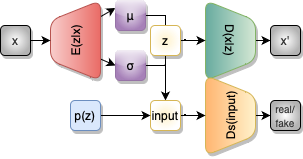

The diagram above was exported from draw.io. Its source (the exported page's mxGraphModel, read from the mxfile embedded in the PNG):
<mxGraphModel dx="1434" dy="827" grid="1" gridSize="10" guides="1" tooltips="1" connect="1" arrows="1" fold="1" page="1" pageScale="1" pageWidth="827" pageHeight="1169" math="0" shadow="0">
  <root>
    <mxCell id="0" />
    <mxCell id="1" parent="0" />
    <mxCell id="xyX_jNxP_MiF-OkY3XQk-1" style="rounded=0;orthogonalLoop=1;jettySize=auto;html=1;exitX=0.796;exitY=0.997;exitDx=0;exitDy=0;entryX=0;entryY=0.25;entryDx=0;entryDy=0;exitPerimeter=0;" parent="1" source="xyX_jNxP_MiF-OkY3XQk-3" target="xyX_jNxP_MiF-OkY3XQk-7" edge="1">
      <mxGeometry relative="1" as="geometry" />
    </mxCell>
    <mxCell id="xyX_jNxP_MiF-OkY3XQk-2" style="orthogonalLoop=1;jettySize=auto;html=1;entryX=0;entryY=0.5;entryDx=0;entryDy=0;movable=1;resizable=1;rotatable=1;deletable=1;editable=1;locked=0;connectable=1;jumpSize=5;sourcePerimeterSpacing=0;rounded=0;exitX=0.27;exitY=0.994;exitDx=0;exitDy=0;exitPerimeter=0;" parent="1" source="xyX_jNxP_MiF-OkY3XQk-3" target="xyX_jNxP_MiF-OkY3XQk-9" edge="1">
      <mxGeometry relative="1" as="geometry">
        <mxPoint x="170" y="325" as="sourcePoint" />
      </mxGeometry>
    </mxCell>
    <mxCell id="xyX_jNxP_MiF-OkY3XQk-3" value="E(z|x)" style="shape=trapezoid;perimeter=trapezoidPerimeter;whiteSpace=wrap;html=1;fixedSize=1;rotation=-90;fillColor=#f8cecc;strokeColor=#b85450;shadow=1;rounded=1;gradientColor=#EA6B66;" parent="1" vertex="1">
      <mxGeometry x="85" y="275" width="80" height="50" as="geometry" />
    </mxCell>
    <mxCell id="xyX_jNxP_MiF-OkY3XQk-4" value="" style="edgeStyle=orthogonalEdgeStyle;rounded=0;orthogonalLoop=1;jettySize=auto;html=1;" parent="1" source="xyX_jNxP_MiF-OkY3XQk-5" target="xyX_jNxP_MiF-OkY3XQk-12" edge="1">
      <mxGeometry relative="1" as="geometry" />
    </mxCell>
    <mxCell id="xyX_jNxP_MiF-OkY3XQk-5" value="D(x|z)" style="shape=trapezoid;perimeter=trapezoidPerimeter;whiteSpace=wrap;html=1;fixedSize=1;rotation=90;fillColor=#d5e8d4;strokeColor=#82b366;shadow=1;rounded=1;gradientColor=#67AB9F;" parent="1" vertex="1">
      <mxGeometry x="240" y="275" width="80" height="50" as="geometry" />
    </mxCell>
    <mxCell id="xyX_jNxP_MiF-OkY3XQk-6" value="" style="edgeStyle=orthogonalEdgeStyle;rounded=0;orthogonalLoop=1;jettySize=auto;html=1;" parent="1" source="xyX_jNxP_MiF-OkY3XQk-7" target="xyX_jNxP_MiF-OkY3XQk-11" edge="1">
      <mxGeometry relative="1" as="geometry" />
    </mxCell>
    <mxCell id="xyX_jNxP_MiF-OkY3XQk-7" value="μ" style="rounded=1;whiteSpace=wrap;html=1;fillColor=#e1d5e7;strokeColor=#9673a6;gradientColor=#A680B8;glass=1;shadow=1;gradientDirection=radial;" parent="1" vertex="1">
      <mxGeometry x="165" y="260" width="30" height="30" as="geometry" />
    </mxCell>
    <mxCell id="xyX_jNxP_MiF-OkY3XQk-8" value="" style="edgeStyle=orthogonalEdgeStyle;rounded=0;orthogonalLoop=1;jettySize=auto;html=1;" parent="1" source="xyX_jNxP_MiF-OkY3XQk-9" target="xyX_jNxP_MiF-OkY3XQk-11" edge="1">
      <mxGeometry relative="1" as="geometry" />
    </mxCell>
    <mxCell id="xyX_jNxP_MiF-OkY3XQk-9" value="σ" style="rounded=1;whiteSpace=wrap;html=1;fillColor=#e1d5e7;strokeColor=#9673a6;gradientColor=#A680B8;glass=1;shadow=1;gradientDirection=radial;" parent="1" vertex="1">
      <mxGeometry x="165" y="310" width="30" height="30" as="geometry" />
    </mxCell>
    <mxCell id="xyX_jNxP_MiF-OkY3XQk-10" value="" style="edgeStyle=orthogonalEdgeStyle;rounded=0;orthogonalLoop=1;jettySize=auto;html=1;" parent="1" source="xyX_jNxP_MiF-OkY3XQk-11" target="xyX_jNxP_MiF-OkY3XQk-5" edge="1">
      <mxGeometry relative="1" as="geometry" />
    </mxCell>
    <mxCell id="xyX_jNxP_MiF-OkY3XQk-18" value="" style="edgeStyle=orthogonalEdgeStyle;rounded=0;orthogonalLoop=1;jettySize=auto;html=1;" parent="1" source="xyX_jNxP_MiF-OkY3XQk-11" target="xyX_jNxP_MiF-OkY3XQk-17" edge="1">
      <mxGeometry relative="1" as="geometry" />
    </mxCell>
    <mxCell id="xyX_jNxP_MiF-OkY3XQk-11" value="z" style="rounded=1;whiteSpace=wrap;html=1;fillColor=#fff2cc;strokeColor=#d6b656;shadow=1;gradientDirection=radial;gradientColor=#FFFFFF;" parent="1" vertex="1">
      <mxGeometry x="200" y="285" width="30" height="30" as="geometry" />
    </mxCell>
    <mxCell id="xyX_jNxP_MiF-OkY3XQk-12" value="x'" style="rounded=1;whiteSpace=wrap;html=1;fillColor=default;fontColor=#333333;strokeColor=default;shadow=1;gradientColor=#B3B3B3;gradientDirection=radial;" parent="1" vertex="1">
      <mxGeometry x="320" y="285" width="30" height="30" as="geometry" />
    </mxCell>
    <mxCell id="xyX_jNxP_MiF-OkY3XQk-13" value="" style="rounded=0;orthogonalLoop=1;jettySize=auto;html=1;" parent="1" source="xyX_jNxP_MiF-OkY3XQk-14" target="xyX_jNxP_MiF-OkY3XQk-3" edge="1">
      <mxGeometry relative="1" as="geometry" />
    </mxCell>
    <mxCell id="xyX_jNxP_MiF-OkY3XQk-14" value="x" style="rounded=1;whiteSpace=wrap;html=1;fillColor=default;fontColor=#333333;strokeColor=default;shadow=1;gradientColor=#B3B3B3;gradientDirection=radial;" parent="1" vertex="1">
      <mxGeometry x="50" y="285" width="30" height="30" as="geometry" />
    </mxCell>
    <mxCell id="xyX_jNxP_MiF-OkY3XQk-22" value="" style="edgeStyle=orthogonalEdgeStyle;rounded=0;orthogonalLoop=1;jettySize=auto;html=1;" parent="1" source="xyX_jNxP_MiF-OkY3XQk-15" target="xyX_jNxP_MiF-OkY3XQk-16" edge="1">
      <mxGeometry relative="1" as="geometry" />
    </mxCell>
    <mxCell id="xyX_jNxP_MiF-OkY3XQk-15" value="Ds(input)" style="shape=trapezoid;perimeter=trapezoidPerimeter;whiteSpace=wrap;html=1;fixedSize=1;rotation=-90;fillColor=#fff2cc;strokeColor=#d6b656;rounded=1;shadow=1;gradientColor=#FFB570;gradientDirection=south;flipV=1;" parent="1" vertex="1">
      <mxGeometry x="240" y="350" width="80" height="50" as="geometry" />
    </mxCell>
    <mxCell id="xyX_jNxP_MiF-OkY3XQk-16" value="&lt;font style=&quot;font-size: 10px;&quot;&gt;real/&lt;br&gt;fake&lt;br&gt;&lt;/font&gt;" style="rounded=1;whiteSpace=wrap;html=1;fillColor=default;fontColor=#333333;strokeColor=default;shadow=1;gradientColor=#B3B3B3;gradientDirection=radial;" parent="1" vertex="1">
      <mxGeometry x="320" y="360" width="30" height="30" as="geometry" />
    </mxCell>
    <mxCell id="xyX_jNxP_MiF-OkY3XQk-21" value="" style="edgeStyle=orthogonalEdgeStyle;rounded=0;orthogonalLoop=1;jettySize=auto;html=1;" parent="1" source="xyX_jNxP_MiF-OkY3XQk-17" target="xyX_jNxP_MiF-OkY3XQk-15" edge="1">
      <mxGeometry relative="1" as="geometry" />
    </mxCell>
    <mxCell id="xyX_jNxP_MiF-OkY3XQk-17" value="input" style="rounded=1;whiteSpace=wrap;html=1;fillColor=#fff2cc;strokeColor=#d6b656;shadow=1;gradientDirection=radial;gradientColor=#FFFFFF;" parent="1" vertex="1">
      <mxGeometry x="200" y="360" width="30" height="30" as="geometry" />
    </mxCell>
    <mxCell id="xyX_jNxP_MiF-OkY3XQk-20" value="" style="edgeStyle=orthogonalEdgeStyle;rounded=0;orthogonalLoop=1;jettySize=auto;html=1;" parent="1" source="xyX_jNxP_MiF-OkY3XQk-19" target="xyX_jNxP_MiF-OkY3XQk-17" edge="1">
      <mxGeometry relative="1" as="geometry" />
    </mxCell>
    <mxCell id="xyX_jNxP_MiF-OkY3XQk-19" value="p(z)" style="rounded=1;whiteSpace=wrap;html=1;fillColor=#dae8fc;strokeColor=#6c8ebf;shadow=1;gradientDirection=radial;" parent="1" vertex="1">
      <mxGeometry x="120" y="360" width="30" height="30" as="geometry" />
    </mxCell>
  </root>
</mxGraphModel>